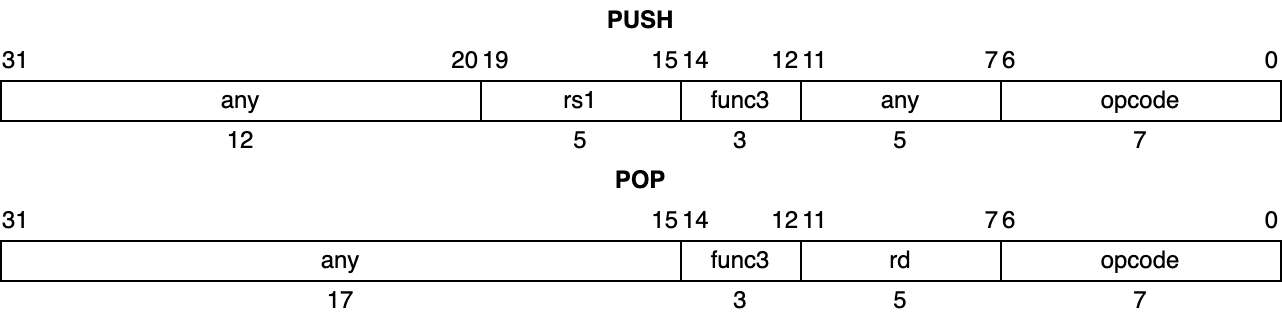

The diagram above was exported from draw.io. Its source (the exported page's mxGraphModel, read from the mxfile embedded in the PNG):
<mxGraphModel dx="828" dy="605" grid="1" gridSize="10" guides="1" tooltips="1" connect="1" arrows="1" fold="1" page="1" pageScale="1" pageWidth="850" pageHeight="1100" math="0" shadow="0">
  <root>
    <mxCell id="0" />
    <mxCell id="1" parent="0" />
    <mxCell id="Ex-S2w4-J81rD9a5bdxd-64" value="" style="group" vertex="1" connectable="0" parent="1">
      <mxGeometry x="80" y="180" width="640" height="80" as="geometry" />
    </mxCell>
    <mxCell id="Ex-S2w4-J81rD9a5bdxd-16" value="" style="group" vertex="1" connectable="0" parent="Ex-S2w4-J81rD9a5bdxd-64">
      <mxGeometry y="20" width="240" height="60" as="geometry" />
    </mxCell>
    <mxCell id="Ex-S2w4-J81rD9a5bdxd-5" value="" style="group" vertex="1" connectable="0" parent="Ex-S2w4-J81rD9a5bdxd-16">
      <mxGeometry width="240" height="40" as="geometry" />
    </mxCell>
    <mxCell id="Ex-S2w4-J81rD9a5bdxd-1" value="any" style="rounded=0;whiteSpace=wrap;html=1;" vertex="1" parent="Ex-S2w4-J81rD9a5bdxd-5">
      <mxGeometry y="20" width="239.99999999999997" height="20" as="geometry" />
    </mxCell>
    <mxCell id="Ex-S2w4-J81rD9a5bdxd-3" value="31" style="text;html=1;align=left;verticalAlign=middle;whiteSpace=wrap;rounded=0;spacingLeft=-1;" vertex="1" parent="Ex-S2w4-J81rD9a5bdxd-5">
      <mxGeometry width="59.99999999999999" height="20" as="geometry" />
    </mxCell>
    <mxCell id="Ex-S2w4-J81rD9a5bdxd-4" value="20" style="text;html=1;align=right;verticalAlign=middle;whiteSpace=wrap;rounded=0;spacingRight=-1;" vertex="1" parent="Ex-S2w4-J81rD9a5bdxd-5">
      <mxGeometry x="180" width="59.99999999999999" height="20" as="geometry" />
    </mxCell>
    <mxCell id="Ex-S2w4-J81rD9a5bdxd-15" value="12" style="text;html=1;align=center;verticalAlign=middle;whiteSpace=wrap;rounded=0;" vertex="1" parent="Ex-S2w4-J81rD9a5bdxd-16">
      <mxGeometry y="40" width="240" height="20" as="geometry" />
    </mxCell>
    <mxCell id="Ex-S2w4-J81rD9a5bdxd-18" value="" style="group" vertex="1" connectable="0" parent="Ex-S2w4-J81rD9a5bdxd-64">
      <mxGeometry x="240" y="20" width="100" height="60" as="geometry" />
    </mxCell>
    <mxCell id="Ex-S2w4-J81rD9a5bdxd-6" value="" style="group" vertex="1" connectable="0" parent="Ex-S2w4-J81rD9a5bdxd-18">
      <mxGeometry width="100" height="40" as="geometry" />
    </mxCell>
    <mxCell id="Ex-S2w4-J81rD9a5bdxd-7" value="rs1" style="rounded=0;whiteSpace=wrap;html=1;" vertex="1" parent="Ex-S2w4-J81rD9a5bdxd-6">
      <mxGeometry y="20" width="99.99999999999999" height="20" as="geometry" />
    </mxCell>
    <mxCell id="Ex-S2w4-J81rD9a5bdxd-8" value="19" style="text;html=1;align=left;verticalAlign=middle;whiteSpace=wrap;rounded=0;spacingLeft=-1;" vertex="1" parent="Ex-S2w4-J81rD9a5bdxd-6">
      <mxGeometry width="24.999999999999996" height="20" as="geometry" />
    </mxCell>
    <mxCell id="Ex-S2w4-J81rD9a5bdxd-9" value="15" style="text;html=1;align=right;verticalAlign=middle;whiteSpace=wrap;rounded=0;spacingRight=-1;spacingLeft=0;" vertex="1" parent="Ex-S2w4-J81rD9a5bdxd-6">
      <mxGeometry x="75" width="24.999999999999996" height="20" as="geometry" />
    </mxCell>
    <mxCell id="Ex-S2w4-J81rD9a5bdxd-17" value="5" style="text;html=1;align=center;verticalAlign=middle;whiteSpace=wrap;rounded=0;" vertex="1" parent="Ex-S2w4-J81rD9a5bdxd-18">
      <mxGeometry y="40" width="100" height="20" as="geometry" />
    </mxCell>
    <mxCell id="Ex-S2w4-J81rD9a5bdxd-20" value="" style="group" vertex="1" connectable="0" parent="Ex-S2w4-J81rD9a5bdxd-64">
      <mxGeometry x="340" y="20" width="60" height="60" as="geometry" />
    </mxCell>
    <mxCell id="Ex-S2w4-J81rD9a5bdxd-10" value="" style="group" vertex="1" connectable="0" parent="Ex-S2w4-J81rD9a5bdxd-20">
      <mxGeometry width="60" height="40" as="geometry" />
    </mxCell>
    <mxCell id="Ex-S2w4-J81rD9a5bdxd-11" value="func3" style="rounded=0;whiteSpace=wrap;html=1;" vertex="1" parent="Ex-S2w4-J81rD9a5bdxd-10">
      <mxGeometry y="20" width="59.999999999999986" height="20" as="geometry" />
    </mxCell>
    <mxCell id="Ex-S2w4-J81rD9a5bdxd-12" value="14" style="text;html=1;align=left;verticalAlign=middle;whiteSpace=wrap;rounded=0;spacingLeft=-1;" vertex="1" parent="Ex-S2w4-J81rD9a5bdxd-10">
      <mxGeometry width="14.999999999999996" height="20" as="geometry" />
    </mxCell>
    <mxCell id="Ex-S2w4-J81rD9a5bdxd-13" value="12" style="text;html=1;align=right;verticalAlign=middle;whiteSpace=wrap;rounded=0;spacingRight=-1;spacingLeft=0;" vertex="1" parent="Ex-S2w4-J81rD9a5bdxd-10">
      <mxGeometry x="45" width="14.999999999999996" height="20" as="geometry" />
    </mxCell>
    <mxCell id="Ex-S2w4-J81rD9a5bdxd-19" value="3" style="text;html=1;align=center;verticalAlign=middle;whiteSpace=wrap;rounded=0;" vertex="1" parent="Ex-S2w4-J81rD9a5bdxd-20">
      <mxGeometry y="40" width="60" height="20" as="geometry" />
    </mxCell>
    <mxCell id="Ex-S2w4-J81rD9a5bdxd-21" value="" style="group" vertex="1" connectable="0" parent="Ex-S2w4-J81rD9a5bdxd-64">
      <mxGeometry x="400" y="20" width="100" height="60" as="geometry" />
    </mxCell>
    <mxCell id="Ex-S2w4-J81rD9a5bdxd-22" value="" style="group" vertex="1" connectable="0" parent="Ex-S2w4-J81rD9a5bdxd-21">
      <mxGeometry width="100" height="40" as="geometry" />
    </mxCell>
    <mxCell id="Ex-S2w4-J81rD9a5bdxd-23" value="any" style="rounded=0;whiteSpace=wrap;html=1;" vertex="1" parent="Ex-S2w4-J81rD9a5bdxd-22">
      <mxGeometry y="20" width="99.99999999999999" height="20" as="geometry" />
    </mxCell>
    <mxCell id="Ex-S2w4-J81rD9a5bdxd-24" value="11" style="text;html=1;align=left;verticalAlign=middle;whiteSpace=wrap;rounded=0;spacingLeft=-1;" vertex="1" parent="Ex-S2w4-J81rD9a5bdxd-22">
      <mxGeometry width="24.999999999999996" height="20" as="geometry" />
    </mxCell>
    <mxCell id="Ex-S2w4-J81rD9a5bdxd-25" value="7" style="text;html=1;align=right;verticalAlign=middle;whiteSpace=wrap;rounded=0;spacingRight=-1;spacingLeft=0;" vertex="1" parent="Ex-S2w4-J81rD9a5bdxd-22">
      <mxGeometry x="75" width="24.999999999999996" height="20" as="geometry" />
    </mxCell>
    <mxCell id="Ex-S2w4-J81rD9a5bdxd-26" value="5" style="text;html=1;align=center;verticalAlign=middle;whiteSpace=wrap;rounded=0;" vertex="1" parent="Ex-S2w4-J81rD9a5bdxd-21">
      <mxGeometry y="40" width="100" height="20" as="geometry" />
    </mxCell>
    <mxCell id="Ex-S2w4-J81rD9a5bdxd-27" value="" style="group" vertex="1" connectable="0" parent="Ex-S2w4-J81rD9a5bdxd-64">
      <mxGeometry x="500" y="20" width="140" height="60" as="geometry" />
    </mxCell>
    <mxCell id="Ex-S2w4-J81rD9a5bdxd-28" value="" style="group" vertex="1" connectable="0" parent="Ex-S2w4-J81rD9a5bdxd-27">
      <mxGeometry width="140" height="40" as="geometry" />
    </mxCell>
    <mxCell id="Ex-S2w4-J81rD9a5bdxd-29" value="opcode" style="rounded=0;whiteSpace=wrap;html=1;" vertex="1" parent="Ex-S2w4-J81rD9a5bdxd-28">
      <mxGeometry y="20" width="139.99999999999997" height="20" as="geometry" />
    </mxCell>
    <mxCell id="Ex-S2w4-J81rD9a5bdxd-30" value="6" style="text;html=1;align=left;verticalAlign=middle;whiteSpace=wrap;rounded=0;spacingLeft=-1;" vertex="1" parent="Ex-S2w4-J81rD9a5bdxd-28">
      <mxGeometry width="34.99999999999999" height="20" as="geometry" />
    </mxCell>
    <mxCell id="Ex-S2w4-J81rD9a5bdxd-31" value="0" style="text;html=1;align=right;verticalAlign=middle;whiteSpace=wrap;rounded=0;spacingRight=-1;spacingLeft=0;" vertex="1" parent="Ex-S2w4-J81rD9a5bdxd-28">
      <mxGeometry x="105" width="34.99999999999999" height="20" as="geometry" />
    </mxCell>
    <mxCell id="Ex-S2w4-J81rD9a5bdxd-32" value="7" style="text;html=1;align=center;verticalAlign=middle;whiteSpace=wrap;rounded=0;" vertex="1" parent="Ex-S2w4-J81rD9a5bdxd-27">
      <mxGeometry y="40" width="140" height="20" as="geometry" />
    </mxCell>
    <mxCell id="Ex-S2w4-J81rD9a5bdxd-63" value="&lt;b&gt;PUSH&lt;/b&gt;" style="text;html=1;align=center;verticalAlign=middle;whiteSpace=wrap;rounded=0;" vertex="1" parent="Ex-S2w4-J81rD9a5bdxd-64">
      <mxGeometry width="640" height="20" as="geometry" />
    </mxCell>
    <mxCell id="Ex-S2w4-J81rD9a5bdxd-66" value="" style="group" vertex="1" connectable="0" parent="1">
      <mxGeometry x="80" y="260" width="640" height="80" as="geometry" />
    </mxCell>
    <mxCell id="Ex-S2w4-J81rD9a5bdxd-33" value="" style="group" vertex="1" connectable="0" parent="Ex-S2w4-J81rD9a5bdxd-66">
      <mxGeometry y="20" width="340" height="60" as="geometry" />
    </mxCell>
    <mxCell id="Ex-S2w4-J81rD9a5bdxd-34" value="" style="group" vertex="1" connectable="0" parent="Ex-S2w4-J81rD9a5bdxd-33">
      <mxGeometry width="340" height="40" as="geometry" />
    </mxCell>
    <mxCell id="Ex-S2w4-J81rD9a5bdxd-35" value="any" style="rounded=0;whiteSpace=wrap;html=1;" vertex="1" parent="Ex-S2w4-J81rD9a5bdxd-34">
      <mxGeometry y="20" width="340" height="20" as="geometry" />
    </mxCell>
    <mxCell id="Ex-S2w4-J81rD9a5bdxd-36" value="31" style="text;html=1;align=left;verticalAlign=middle;whiteSpace=wrap;rounded=0;spacingLeft=-1;" vertex="1" parent="Ex-S2w4-J81rD9a5bdxd-34">
      <mxGeometry width="85" height="20" as="geometry" />
    </mxCell>
    <mxCell id="Ex-S2w4-J81rD9a5bdxd-37" value="15" style="text;html=1;align=right;verticalAlign=middle;whiteSpace=wrap;rounded=0;spacingRight=-1;" vertex="1" parent="Ex-S2w4-J81rD9a5bdxd-34">
      <mxGeometry x="255" width="85" height="20" as="geometry" />
    </mxCell>
    <mxCell id="Ex-S2w4-J81rD9a5bdxd-38" value="17" style="text;html=1;align=center;verticalAlign=middle;whiteSpace=wrap;rounded=0;" vertex="1" parent="Ex-S2w4-J81rD9a5bdxd-33">
      <mxGeometry y="40" width="340" height="20" as="geometry" />
    </mxCell>
    <mxCell id="Ex-S2w4-J81rD9a5bdxd-45" value="" style="group" vertex="1" connectable="0" parent="Ex-S2w4-J81rD9a5bdxd-66">
      <mxGeometry x="340" y="20" width="60" height="60" as="geometry" />
    </mxCell>
    <mxCell id="Ex-S2w4-J81rD9a5bdxd-46" value="" style="group" vertex="1" connectable="0" parent="Ex-S2w4-J81rD9a5bdxd-45">
      <mxGeometry width="60" height="40" as="geometry" />
    </mxCell>
    <mxCell id="Ex-S2w4-J81rD9a5bdxd-47" value="func3" style="rounded=0;whiteSpace=wrap;html=1;" vertex="1" parent="Ex-S2w4-J81rD9a5bdxd-46">
      <mxGeometry y="20" width="59.999999999999986" height="20" as="geometry" />
    </mxCell>
    <mxCell id="Ex-S2w4-J81rD9a5bdxd-48" value="14" style="text;html=1;align=left;verticalAlign=middle;whiteSpace=wrap;rounded=0;spacingLeft=-1;" vertex="1" parent="Ex-S2w4-J81rD9a5bdxd-46">
      <mxGeometry width="14.999999999999996" height="20" as="geometry" />
    </mxCell>
    <mxCell id="Ex-S2w4-J81rD9a5bdxd-49" value="12" style="text;html=1;align=right;verticalAlign=middle;whiteSpace=wrap;rounded=0;spacingRight=-1;spacingLeft=0;" vertex="1" parent="Ex-S2w4-J81rD9a5bdxd-46">
      <mxGeometry x="45" width="14.999999999999996" height="20" as="geometry" />
    </mxCell>
    <mxCell id="Ex-S2w4-J81rD9a5bdxd-50" value="3" style="text;html=1;align=center;verticalAlign=middle;whiteSpace=wrap;rounded=0;" vertex="1" parent="Ex-S2w4-J81rD9a5bdxd-45">
      <mxGeometry y="40" width="60" height="20" as="geometry" />
    </mxCell>
    <mxCell id="Ex-S2w4-J81rD9a5bdxd-51" value="" style="group" vertex="1" connectable="0" parent="Ex-S2w4-J81rD9a5bdxd-66">
      <mxGeometry x="400" y="20" width="100" height="60" as="geometry" />
    </mxCell>
    <mxCell id="Ex-S2w4-J81rD9a5bdxd-52" value="" style="group" vertex="1" connectable="0" parent="Ex-S2w4-J81rD9a5bdxd-51">
      <mxGeometry width="100" height="40" as="geometry" />
    </mxCell>
    <mxCell id="Ex-S2w4-J81rD9a5bdxd-53" value="rd" style="rounded=0;whiteSpace=wrap;html=1;" vertex="1" parent="Ex-S2w4-J81rD9a5bdxd-52">
      <mxGeometry y="20" width="99.99999999999999" height="20" as="geometry" />
    </mxCell>
    <mxCell id="Ex-S2w4-J81rD9a5bdxd-54" value="11" style="text;html=1;align=left;verticalAlign=middle;whiteSpace=wrap;rounded=0;spacingLeft=-1;" vertex="1" parent="Ex-S2w4-J81rD9a5bdxd-52">
      <mxGeometry width="24.999999999999996" height="20" as="geometry" />
    </mxCell>
    <mxCell id="Ex-S2w4-J81rD9a5bdxd-55" value="7" style="text;html=1;align=right;verticalAlign=middle;whiteSpace=wrap;rounded=0;spacingRight=-1;spacingLeft=0;" vertex="1" parent="Ex-S2w4-J81rD9a5bdxd-52">
      <mxGeometry x="75" width="24.999999999999996" height="20" as="geometry" />
    </mxCell>
    <mxCell id="Ex-S2w4-J81rD9a5bdxd-56" value="5" style="text;html=1;align=center;verticalAlign=middle;whiteSpace=wrap;rounded=0;" vertex="1" parent="Ex-S2w4-J81rD9a5bdxd-51">
      <mxGeometry y="40" width="100" height="20" as="geometry" />
    </mxCell>
    <mxCell id="Ex-S2w4-J81rD9a5bdxd-57" value="" style="group" vertex="1" connectable="0" parent="Ex-S2w4-J81rD9a5bdxd-66">
      <mxGeometry x="500" y="20" width="140" height="60" as="geometry" />
    </mxCell>
    <mxCell id="Ex-S2w4-J81rD9a5bdxd-58" value="" style="group" vertex="1" connectable="0" parent="Ex-S2w4-J81rD9a5bdxd-57">
      <mxGeometry width="140" height="40" as="geometry" />
    </mxCell>
    <mxCell id="Ex-S2w4-J81rD9a5bdxd-59" value="opcode" style="rounded=0;whiteSpace=wrap;html=1;" vertex="1" parent="Ex-S2w4-J81rD9a5bdxd-58">
      <mxGeometry y="20" width="139.99999999999997" height="20" as="geometry" />
    </mxCell>
    <mxCell id="Ex-S2w4-J81rD9a5bdxd-60" value="6" style="text;html=1;align=left;verticalAlign=middle;whiteSpace=wrap;rounded=0;spacingLeft=-1;" vertex="1" parent="Ex-S2w4-J81rD9a5bdxd-58">
      <mxGeometry width="34.99999999999999" height="20" as="geometry" />
    </mxCell>
    <mxCell id="Ex-S2w4-J81rD9a5bdxd-61" value="0" style="text;html=1;align=right;verticalAlign=middle;whiteSpace=wrap;rounded=0;spacingRight=-1;spacingLeft=0;" vertex="1" parent="Ex-S2w4-J81rD9a5bdxd-58">
      <mxGeometry x="105" width="34.99999999999999" height="20" as="geometry" />
    </mxCell>
    <mxCell id="Ex-S2w4-J81rD9a5bdxd-62" value="7" style="text;html=1;align=center;verticalAlign=middle;whiteSpace=wrap;rounded=0;" vertex="1" parent="Ex-S2w4-J81rD9a5bdxd-57">
      <mxGeometry y="40" width="140" height="20" as="geometry" />
    </mxCell>
    <mxCell id="Ex-S2w4-J81rD9a5bdxd-65" value="&lt;b&gt;POP&lt;/b&gt;" style="text;html=1;align=center;verticalAlign=middle;whiteSpace=wrap;rounded=0;" vertex="1" parent="Ex-S2w4-J81rD9a5bdxd-66">
      <mxGeometry width="640" height="20" as="geometry" />
    </mxCell>
  </root>
</mxGraphModel>